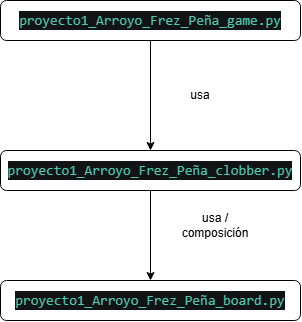

The diagram above was exported from draw.io. Its source (the exported page's mxGraphModel, read from the mxfile embedded in the PNG):
<mxGraphModel dx="1030" dy="568" grid="1" gridSize="10" guides="1" tooltips="1" connect="1" arrows="1" fold="1" page="1" pageScale="1" pageWidth="827" pageHeight="1169" math="0" shadow="0">
  <root>
    <mxCell id="0" />
    <mxCell id="1" parent="0" />
    <mxCell id="1H1afXrUtO53IM2WCl9b-4" edge="1" parent="1" source="1H1afXrUtO53IM2WCl9b-6" style="edgeStyle=orthogonalEdgeStyle;rounded=0;orthogonalLoop=1;jettySize=auto;html=1;exitX=0.5;exitY=1;exitDx=0;exitDy=0;entryX=0.5;entryY=0;entryDx=0;entryDy=0;" target="1H1afXrUtO53IM2WCl9b-2">
      <mxGeometry relative="1" as="geometry">
        <mxPoint x="270" y="240" as="sourcePoint" />
      </mxGeometry>
    </mxCell>
    <mxCell id="1H1afXrUtO53IM2WCl9b-8" edge="1" parent="1" source="1H1afXrUtO53IM2WCl9b-2" style="edgeStyle=orthogonalEdgeStyle;rounded=0;orthogonalLoop=1;jettySize=auto;html=1;exitX=0.5;exitY=1;exitDx=0;exitDy=0;entryX=0.5;entryY=0;entryDx=0;entryDy=0;" target="1H1afXrUtO53IM2WCl9b-7">
      <mxGeometry relative="1" as="geometry" />
    </mxCell>
    <mxCell id="1H1afXrUtO53IM2WCl9b-2" parent="1" style="rounded=1;whiteSpace=wrap;html=1;" value="&lt;div style=&quot;color: rgb(187, 190, 191); background-color: rgb(18, 19, 20); font-family: Consolas, &amp;quot;Courier New&amp;quot;, monospace; font-size: 14px; line-height: 19px; white-space: pre;&quot;&gt;&lt;span style=&quot;color: rgb(78, 201, 176);&quot;&gt;proyecto1_Arroyo_Frez_Peña_clobber.py&lt;/span&gt;&lt;/div&gt;" vertex="1">
      <mxGeometry height="40" width="300" x="120" y="340" as="geometry" />
    </mxCell>
    <mxCell id="1H1afXrUtO53IM2WCl9b-6" parent="1" style="rounded=1;whiteSpace=wrap;html=1;" value="&lt;div style=&quot;color: rgb(187, 190, 191); background-color: rgb(18, 19, 20); font-family: Consolas, &amp;quot;Courier New&amp;quot;, monospace; font-size: 14px; line-height: 19px; white-space: pre;&quot;&gt;&lt;span style=&quot;color: rgb(78, 201, 176);&quot;&gt;proyecto1_Arroyo_Frez_Peña_game.py&lt;/span&gt;&lt;/div&gt;" vertex="1">
      <mxGeometry height="40" width="300" x="120" y="190" as="geometry" />
    </mxCell>
    <mxCell id="1H1afXrUtO53IM2WCl9b-7" parent="1" style="rounded=1;whiteSpace=wrap;html=1;" value="&lt;div style=&quot;color: rgb(187, 190, 191); background-color: rgb(18, 19, 20); font-family: Consolas, &amp;quot;Courier New&amp;quot;, monospace; font-size: 14px; line-height: 19px; white-space: pre;&quot;&gt;&lt;span style=&quot;color: rgb(78, 201, 176);&quot;&gt;proyecto1_Arroyo_Frez_Peña_board.py&lt;/span&gt;&lt;/div&gt;" vertex="1">
      <mxGeometry height="40" width="300" x="120" y="470" as="geometry" />
    </mxCell>
    <mxCell id="1H1afXrUtO53IM2WCl9b-9" parent="1" style="text;html=1;whiteSpace=wrap;strokeColor=none;fillColor=none;align=center;verticalAlign=middle;rounded=0;" value="usa" vertex="1">
      <mxGeometry height="30" width="60" x="290" y="270" as="geometry" />
    </mxCell>
    <mxCell id="1H1afXrUtO53IM2WCl9b-10" parent="1" style="text;html=1;whiteSpace=wrap;strokeColor=none;fillColor=none;align=center;verticalAlign=middle;rounded=0;" value="usa / composición" vertex="1">
      <mxGeometry height="30" width="90" x="290" y="400" as="geometry" />
    </mxCell>
  </root>
</mxGraphModel>